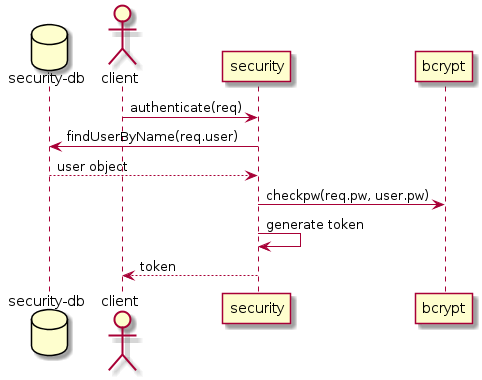

The diagram above was rendered by PlantUML. Its source (embedded in the PNG):
@startuml
database "security-db"
actor client

client -> security: authenticate(req)
security -> "security-db": findUserByName(req.user)
"security-db" --> security: user object
security -> bcrypt: checkpw(req.pw, user.pw)
security -> security: generate token
security --> client: token
@enduml